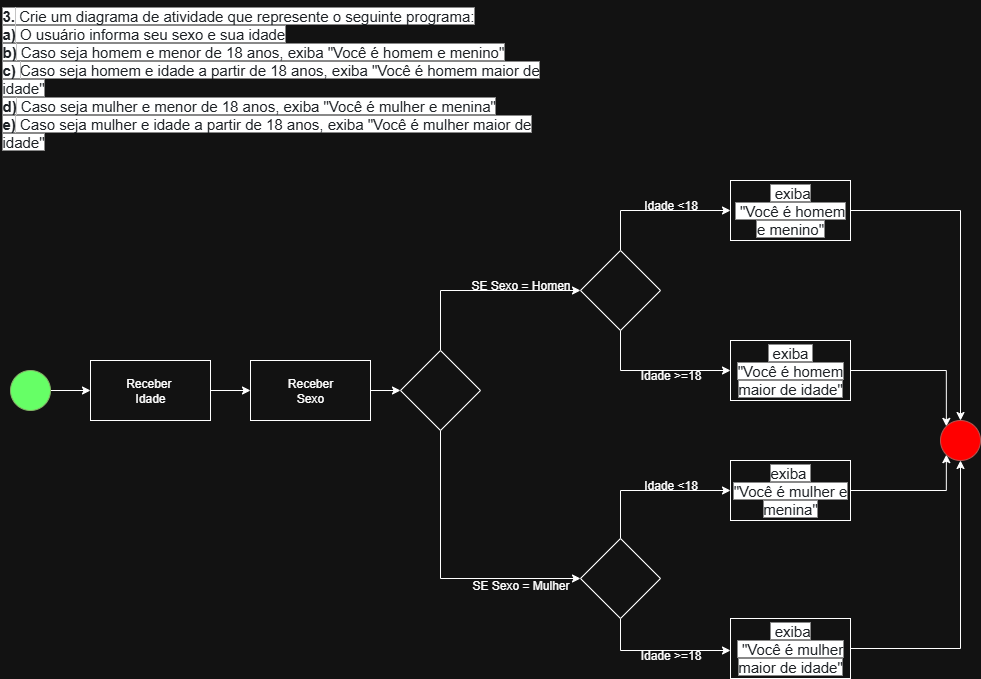

The diagram above was exported from draw.io. Its source (the exported page's mxGraphModel, read from the mxfile embedded in the PNG):
<mxGraphModel dx="2303" dy="895" grid="1" gridSize="10" guides="1" tooltips="1" connect="1" arrows="1" fold="1" page="1" pageScale="1" pageWidth="850" pageHeight="1100" math="0" shadow="0">
  <root>
    <mxCell id="0" />
    <mxCell id="1" parent="0" />
    <mxCell id="IfK6pthuK03d7tAPfuIL-1" value="&lt;strong style=&quot;box-sizing: border-box; font-family: Barlow, sans-serif; font-weight: bolder; color: rgb(29, 33, 37); font-size: 15px; font-style: normal; font-variant-ligatures: normal; font-variant-caps: normal; letter-spacing: normal; orphans: 2; text-align: left; text-indent: 0px; text-transform: none; widows: 2; word-spacing: 0px; -webkit-text-stroke-width: 0px; white-space: normal; background-color: rgb(255, 255, 255); text-decoration-thickness: initial; text-decoration-style: initial; text-decoration-color: initial;&quot;&gt;3.&lt;/strong&gt;&lt;span style=&quot;color: rgb(29, 33, 37); font-family: Barlow, sans-serif; font-size: 15px; font-style: normal; font-variant-ligatures: normal; font-variant-caps: normal; font-weight: 400; letter-spacing: normal; orphans: 2; text-align: left; text-indent: 0px; text-transform: none; widows: 2; word-spacing: 0px; -webkit-text-stroke-width: 0px; white-space: normal; background-color: rgb(255, 255, 255); text-decoration-thickness: initial; text-decoration-style: initial; text-decoration-color: initial; display: inline !important; float: none;&quot;&gt;&amp;nbsp;Crie um diagrama de atividade que represente o seguinte programa:&lt;/span&gt;&lt;br style=&quot;box-sizing: border-box; font-family: Barlow, sans-serif; color: rgb(29, 33, 37); font-size: 15px; font-style: normal; font-variant-ligatures: normal; font-variant-caps: normal; font-weight: 400; letter-spacing: normal; orphans: 2; text-align: left; text-indent: 0px; text-transform: none; widows: 2; word-spacing: 0px; -webkit-text-stroke-width: 0px; white-space: normal; background-color: rgb(255, 255, 255); text-decoration-thickness: initial; text-decoration-style: initial; text-decoration-color: initial;&quot;&gt;&lt;strong style=&quot;box-sizing: border-box; font-family: Barlow, sans-serif; font-weight: bolder; color: rgb(29, 33, 37); font-size: 15px; font-style: normal; font-variant-ligatures: normal; font-variant-caps: normal; letter-spacing: normal; orphans: 2; text-align: left; text-indent: 0px; text-transform: none; widows: 2; word-spacing: 0px; -webkit-text-stroke-width: 0px; white-space: normal; background-color: rgb(255, 255, 255); text-decoration-thickness: initial; text-decoration-style: initial; text-decoration-color: initial;&quot;&gt;a)&lt;/strong&gt;&lt;span style=&quot;color: rgb(29, 33, 37); font-family: Barlow, sans-serif; font-size: 15px; font-style: normal; font-variant-ligatures: normal; font-variant-caps: normal; font-weight: 400; letter-spacing: normal; orphans: 2; text-align: left; text-indent: 0px; text-transform: none; widows: 2; word-spacing: 0px; -webkit-text-stroke-width: 0px; white-space: normal; background-color: rgb(255, 255, 255); text-decoration-thickness: initial; text-decoration-style: initial; text-decoration-color: initial; display: inline !important; float: none;&quot;&gt;&amp;nbsp;O usuário informa seu sexo e sua idade&lt;/span&gt;&lt;br style=&quot;box-sizing: border-box; font-family: Barlow, sans-serif; color: rgb(29, 33, 37); font-size: 15px; font-style: normal; font-variant-ligatures: normal; font-variant-caps: normal; font-weight: 400; letter-spacing: normal; orphans: 2; text-align: left; text-indent: 0px; text-transform: none; widows: 2; word-spacing: 0px; -webkit-text-stroke-width: 0px; white-space: normal; background-color: rgb(255, 255, 255); text-decoration-thickness: initial; text-decoration-style: initial; text-decoration-color: initial;&quot;&gt;&lt;strong style=&quot;box-sizing: border-box; font-family: Barlow, sans-serif; font-weight: bolder; color: rgb(29, 33, 37); font-size: 15px; font-style: normal; font-variant-ligatures: normal; font-variant-caps: normal; letter-spacing: normal; orphans: 2; text-align: left; text-indent: 0px; text-transform: none; widows: 2; word-spacing: 0px; -webkit-text-stroke-width: 0px; white-space: normal; background-color: rgb(255, 255, 255); text-decoration-thickness: initial; text-decoration-style: initial; text-decoration-color: initial;&quot;&gt;b)&lt;/strong&gt;&lt;span style=&quot;color: rgb(29, 33, 37); font-family: Barlow, sans-serif; font-size: 15px; font-style: normal; font-variant-ligatures: normal; font-variant-caps: normal; font-weight: 400; letter-spacing: normal; orphans: 2; text-align: left; text-indent: 0px; text-transform: none; widows: 2; word-spacing: 0px; -webkit-text-stroke-width: 0px; white-space: normal; background-color: rgb(255, 255, 255); text-decoration-thickness: initial; text-decoration-style: initial; text-decoration-color: initial; display: inline !important; float: none;&quot;&gt;&amp;nbsp;Caso seja homem e menor de 18 anos, exiba &quot;Você é homem e menino&quot;&lt;/span&gt;&lt;br style=&quot;box-sizing: border-box; font-family: Barlow, sans-serif; color: rgb(29, 33, 37); font-size: 15px; font-style: normal; font-variant-ligatures: normal; font-variant-caps: normal; font-weight: 400; letter-spacing: normal; orphans: 2; text-align: left; text-indent: 0px; text-transform: none; widows: 2; word-spacing: 0px; -webkit-text-stroke-width: 0px; white-space: normal; background-color: rgb(255, 255, 255); text-decoration-thickness: initial; text-decoration-style: initial; text-decoration-color: initial;&quot;&gt;&lt;strong style=&quot;box-sizing: border-box; font-family: Barlow, sans-serif; font-weight: bolder; color: rgb(29, 33, 37); font-size: 15px; font-style: normal; font-variant-ligatures: normal; font-variant-caps: normal; letter-spacing: normal; orphans: 2; text-align: left; text-indent: 0px; text-transform: none; widows: 2; word-spacing: 0px; -webkit-text-stroke-width: 0px; white-space: normal; background-color: rgb(255, 255, 255); text-decoration-thickness: initial; text-decoration-style: initial; text-decoration-color: initial;&quot;&gt;c)&amp;nbsp;&lt;/strong&gt;&lt;span style=&quot;color: rgb(29, 33, 37); font-family: Barlow, sans-serif; font-size: 15px; font-style: normal; font-variant-ligatures: normal; font-variant-caps: normal; font-weight: 400; letter-spacing: normal; orphans: 2; text-align: left; text-indent: 0px; text-transform: none; widows: 2; word-spacing: 0px; -webkit-text-stroke-width: 0px; white-space: normal; background-color: rgb(255, 255, 255); text-decoration-thickness: initial; text-decoration-style: initial; text-decoration-color: initial; display: inline !important; float: none;&quot;&gt;Caso seja homem e idade a partir de 18 anos, exiba &quot;Você é homem maior de idade&quot;&lt;/span&gt;&lt;br style=&quot;box-sizing: border-box; font-family: Barlow, sans-serif; color: rgb(29, 33, 37); font-size: 15px; font-style: normal; font-variant-ligatures: normal; font-variant-caps: normal; font-weight: 400; letter-spacing: normal; orphans: 2; text-align: left; text-indent: 0px; text-transform: none; widows: 2; word-spacing: 0px; -webkit-text-stroke-width: 0px; white-space: normal; background-color: rgb(255, 255, 255); text-decoration-thickness: initial; text-decoration-style: initial; text-decoration-color: initial;&quot;&gt;&lt;strong style=&quot;box-sizing: border-box; font-family: Barlow, sans-serif; font-weight: bolder; color: rgb(29, 33, 37); font-size: 15px; font-style: normal; font-variant-ligatures: normal; font-variant-caps: normal; letter-spacing: normal; orphans: 2; text-align: left; text-indent: 0px; text-transform: none; widows: 2; word-spacing: 0px; -webkit-text-stroke-width: 0px; white-space: normal; background-color: rgb(255, 255, 255); text-decoration-thickness: initial; text-decoration-style: initial; text-decoration-color: initial;&quot;&gt;d)&lt;/strong&gt;&lt;span style=&quot;color: rgb(29, 33, 37); font-family: Barlow, sans-serif; font-size: 15px; font-style: normal; font-variant-ligatures: normal; font-variant-caps: normal; font-weight: 400; letter-spacing: normal; orphans: 2; text-align: left; text-indent: 0px; text-transform: none; widows: 2; word-spacing: 0px; -webkit-text-stroke-width: 0px; white-space: normal; background-color: rgb(255, 255, 255); text-decoration-thickness: initial; text-decoration-style: initial; text-decoration-color: initial; display: inline !important; float: none;&quot;&gt;&amp;nbsp;Caso seja mulher e menor de 18 anos, exiba &quot;Você é mulher e menina&quot;&lt;/span&gt;&lt;br style=&quot;box-sizing: border-box; font-family: Barlow, sans-serif; color: rgb(29, 33, 37); font-size: 15px; font-style: normal; font-variant-ligatures: normal; font-variant-caps: normal; font-weight: 400; letter-spacing: normal; orphans: 2; text-align: left; text-indent: 0px; text-transform: none; widows: 2; word-spacing: 0px; -webkit-text-stroke-width: 0px; white-space: normal; background-color: rgb(255, 255, 255); text-decoration-thickness: initial; text-decoration-style: initial; text-decoration-color: initial;&quot;&gt;&lt;strong style=&quot;box-sizing: border-box; font-family: Barlow, sans-serif; font-weight: bolder; color: rgb(29, 33, 37); font-size: 15px; font-style: normal; font-variant-ligatures: normal; font-variant-caps: normal; letter-spacing: normal; orphans: 2; text-align: left; text-indent: 0px; text-transform: none; widows: 2; word-spacing: 0px; -webkit-text-stroke-width: 0px; white-space: normal; background-color: rgb(255, 255, 255); text-decoration-thickness: initial; text-decoration-style: initial; text-decoration-color: initial;&quot;&gt;e)&lt;/strong&gt;&lt;span style=&quot;color: rgb(29, 33, 37); font-family: Barlow, sans-serif; font-size: 15px; font-style: normal; font-variant-ligatures: normal; font-variant-caps: normal; font-weight: 400; letter-spacing: normal; orphans: 2; text-align: left; text-indent: 0px; text-transform: none; widows: 2; word-spacing: 0px; -webkit-text-stroke-width: 0px; white-space: normal; background-color: rgb(255, 255, 255); text-decoration-thickness: initial; text-decoration-style: initial; text-decoration-color: initial; display: inline !important; float: none;&quot;&gt;&amp;nbsp;Caso seja mulher e idade a partir de 18 anos, exiba &quot;Você é mulher maior de idade&quot;&lt;/span&gt;" style="text;whiteSpace=wrap;html=1;" parent="1" vertex="1">
      <mxGeometry x="-840" y="340" width="560" height="160" as="geometry" />
    </mxCell>
    <mxCell id="bbNzc57KDiKmBR81KGN4-36" style="edgeStyle=orthogonalEdgeStyle;rounded=0;orthogonalLoop=1;jettySize=auto;html=1;entryX=0;entryY=0.5;entryDx=0;entryDy=0;" parent="1" source="bbNzc57KDiKmBR81KGN4-37" target="bbNzc57KDiKmBR81KGN4-39" edge="1">
      <mxGeometry relative="1" as="geometry" />
    </mxCell>
    <mxCell id="bbNzc57KDiKmBR81KGN4-37" value="" style="ellipse;whiteSpace=wrap;html=1;aspect=fixed;fillColor=#66FF66;strokeColor=#82b366;" parent="1" vertex="1">
      <mxGeometry x="-830" y="710" width="40" height="40" as="geometry" />
    </mxCell>
    <mxCell id="bbNzc57KDiKmBR81KGN4-38" value="" style="edgeStyle=orthogonalEdgeStyle;rounded=0;orthogonalLoop=1;jettySize=auto;html=1;" parent="1" source="bbNzc57KDiKmBR81KGN4-39" target="bbNzc57KDiKmBR81KGN4-41" edge="1">
      <mxGeometry relative="1" as="geometry" />
    </mxCell>
    <mxCell id="bbNzc57KDiKmBR81KGN4-39" value="Receber&amp;nbsp;&lt;div&gt;Idade&lt;/div&gt;" style="rounded=0;whiteSpace=wrap;html=1;" parent="1" vertex="1">
      <mxGeometry x="-750" y="700" width="120" height="60" as="geometry" />
    </mxCell>
    <mxCell id="bbNzc57KDiKmBR81KGN4-40" value="" style="edgeStyle=orthogonalEdgeStyle;rounded=0;orthogonalLoop=1;jettySize=auto;html=1;" parent="1" source="bbNzc57KDiKmBR81KGN4-41" target="bbNzc57KDiKmBR81KGN4-44" edge="1">
      <mxGeometry relative="1" as="geometry" />
    </mxCell>
    <mxCell id="bbNzc57KDiKmBR81KGN4-41" value="Receber&lt;div&gt;Sexo&lt;/div&gt;" style="rounded=0;whiteSpace=wrap;html=1;" parent="1" vertex="1">
      <mxGeometry x="-590" y="700" width="120" height="60" as="geometry" />
    </mxCell>
    <mxCell id="bbNzc57KDiKmBR81KGN4-42" value="" style="edgeStyle=orthogonalEdgeStyle;rounded=0;orthogonalLoop=1;jettySize=auto;html=1;" parent="1" source="bbNzc57KDiKmBR81KGN4-44" target="bbNzc57KDiKmBR81KGN4-47" edge="1">
      <mxGeometry relative="1" as="geometry">
        <Array as="points">
          <mxPoint x="-400" y="630" />
        </Array>
      </mxGeometry>
    </mxCell>
    <mxCell id="bbNzc57KDiKmBR81KGN4-43" value="" style="edgeStyle=orthogonalEdgeStyle;rounded=0;orthogonalLoop=1;jettySize=auto;html=1;" parent="1" source="bbNzc57KDiKmBR81KGN4-44" target="bbNzc57KDiKmBR81KGN4-50" edge="1">
      <mxGeometry relative="1" as="geometry">
        <Array as="points">
          <mxPoint x="-400" y="918" />
        </Array>
      </mxGeometry>
    </mxCell>
    <mxCell id="bbNzc57KDiKmBR81KGN4-44" value="" style="rhombus;whiteSpace=wrap;html=1;rounded=0;" parent="1" vertex="1">
      <mxGeometry x="-440" y="690" width="80" height="80" as="geometry" />
    </mxCell>
    <mxCell id="bbNzc57KDiKmBR81KGN4-45" value="" style="edgeStyle=orthogonalEdgeStyle;rounded=0;orthogonalLoop=1;jettySize=auto;html=1;" parent="1" source="bbNzc57KDiKmBR81KGN4-47" edge="1">
      <mxGeometry relative="1" as="geometry">
        <mxPoint x="-110" y="550" as="targetPoint" />
        <Array as="points">
          <mxPoint x="-220" y="550" />
        </Array>
      </mxGeometry>
    </mxCell>
    <mxCell id="bbNzc57KDiKmBR81KGN4-46" value="" style="edgeStyle=orthogonalEdgeStyle;rounded=0;orthogonalLoop=1;jettySize=auto;html=1;" parent="1" source="bbNzc57KDiKmBR81KGN4-47" edge="1">
      <mxGeometry relative="1" as="geometry">
        <mxPoint x="-110" y="710" as="targetPoint" />
        <Array as="points">
          <mxPoint x="-220" y="710" />
        </Array>
      </mxGeometry>
    </mxCell>
    <mxCell id="bbNzc57KDiKmBR81KGN4-47" value="" style="rhombus;whiteSpace=wrap;html=1;rounded=0;" parent="1" vertex="1">
      <mxGeometry x="-260" y="590" width="80" height="80" as="geometry" />
    </mxCell>
    <mxCell id="bbNzc57KDiKmBR81KGN4-48" value="" style="edgeStyle=orthogonalEdgeStyle;rounded=0;orthogonalLoop=1;jettySize=auto;html=1;" parent="1" source="bbNzc57KDiKmBR81KGN4-50" edge="1">
      <mxGeometry relative="1" as="geometry">
        <mxPoint x="-110" y="830" as="targetPoint" />
        <Array as="points">
          <mxPoint x="-220" y="830" />
        </Array>
      </mxGeometry>
    </mxCell>
    <mxCell id="bbNzc57KDiKmBR81KGN4-49" value="" style="edgeStyle=orthogonalEdgeStyle;rounded=0;orthogonalLoop=1;jettySize=auto;html=1;" parent="1" source="bbNzc57KDiKmBR81KGN4-50" edge="1">
      <mxGeometry relative="1" as="geometry">
        <mxPoint x="-110" y="990" as="targetPoint" />
        <Array as="points">
          <mxPoint x="-220" y="990" />
        </Array>
      </mxGeometry>
    </mxCell>
    <mxCell id="bbNzc57KDiKmBR81KGN4-50" value="" style="rhombus;whiteSpace=wrap;html=1;rounded=0;" parent="1" vertex="1">
      <mxGeometry x="-260" y="878" width="80" height="80" as="geometry" />
    </mxCell>
    <mxCell id="bbNzc57KDiKmBR81KGN4-51" value="SE Sexo = Homen" style="text;html=1;align=center;verticalAlign=middle;resizable=0;points=[];autosize=1;strokeColor=none;fillColor=none;" parent="1" vertex="1">
      <mxGeometry x="-380" y="610" width="120" height="30" as="geometry" />
    </mxCell>
    <mxCell id="bbNzc57KDiKmBR81KGN4-52" value="SE Sexo = Mulher" style="text;html=1;align=center;verticalAlign=middle;resizable=0;points=[];autosize=1;strokeColor=none;fillColor=none;" parent="1" vertex="1">
      <mxGeometry x="-380" y="910" width="120" height="30" as="geometry" />
    </mxCell>
    <mxCell id="bbNzc57KDiKmBR81KGN4-53" value="" style="edgeStyle=orthogonalEdgeStyle;rounded=0;orthogonalLoop=1;jettySize=auto;html=1;" parent="1" target="bbNzc57KDiKmBR81KGN4-58" edge="1">
      <mxGeometry relative="1" as="geometry">
        <mxPoint x="-30" y="550" as="sourcePoint" />
      </mxGeometry>
    </mxCell>
    <mxCell id="bbNzc57KDiKmBR81KGN4-54" value="" style="edgeStyle=orthogonalEdgeStyle;rounded=0;orthogonalLoop=1;jettySize=auto;html=1;" parent="1" target="bbNzc57KDiKmBR81KGN4-60" edge="1">
      <mxGeometry relative="1" as="geometry">
        <mxPoint x="-30" y="710" as="sourcePoint" />
      </mxGeometry>
    </mxCell>
    <mxCell id="bbNzc57KDiKmBR81KGN4-55" value="Idade &amp;lt;18" style="text;html=1;align=center;verticalAlign=middle;resizable=0;points=[];autosize=1;strokeColor=none;fillColor=none;" parent="1" vertex="1">
      <mxGeometry x="-210" y="530" width="80" height="30" as="geometry" />
    </mxCell>
    <mxCell id="bbNzc57KDiKmBR81KGN4-56" value="Idade &amp;gt;=18" style="text;html=1;align=center;verticalAlign=middle;resizable=0;points=[];autosize=1;strokeColor=none;fillColor=none;" parent="1" vertex="1">
      <mxGeometry x="-210" y="700" width="80" height="30" as="geometry" />
    </mxCell>
    <mxCell id="bbNzc57KDiKmBR81KGN4-57" style="edgeStyle=orthogonalEdgeStyle;rounded=0;orthogonalLoop=1;jettySize=auto;html=1;" parent="1" source="bbNzc57KDiKmBR81KGN4-58" target="bbNzc57KDiKmBR81KGN4-69" edge="1">
      <mxGeometry relative="1" as="geometry" />
    </mxCell>
    <mxCell id="bbNzc57KDiKmBR81KGN4-58" value="&lt;span style=&quot;color: rgb(29, 33, 37); font-family: Barlow, sans-serif; font-size: 15px; text-align: left; background-color: rgb(255, 255, 255);&quot;&gt;&amp;nbsp;exiba&lt;/span&gt;&lt;div&gt;&lt;span style=&quot;color: rgb(29, 33, 37); font-family: Barlow, sans-serif; font-size: 15px; text-align: left; background-color: rgb(255, 255, 255);&quot;&gt;&amp;nbsp;&quot;Você é homem e menino&quot;&lt;/span&gt;&lt;/div&gt;" style="whiteSpace=wrap;html=1;rounded=0;" parent="1" vertex="1">
      <mxGeometry x="-110" y="520" width="120" height="60" as="geometry" />
    </mxCell>
    <mxCell id="bbNzc57KDiKmBR81KGN4-72" style="edgeStyle=orthogonalEdgeStyle;rounded=0;orthogonalLoop=1;jettySize=auto;html=1;entryX=0;entryY=0;entryDx=0;entryDy=0;" parent="1" source="bbNzc57KDiKmBR81KGN4-60" target="bbNzc57KDiKmBR81KGN4-69" edge="1">
      <mxGeometry relative="1" as="geometry">
        <mxPoint x="110" y="750" as="targetPoint" />
      </mxGeometry>
    </mxCell>
    <mxCell id="bbNzc57KDiKmBR81KGN4-60" value="&lt;span style=&quot;color: rgb(29, 33, 37); font-family: Barlow, sans-serif; font-size: 15px; text-align: left; background-color: rgb(255, 255, 255);&quot;&gt;&amp;nbsp;exiba&amp;nbsp;&lt;/span&gt;&lt;div&gt;&lt;span style=&quot;color: rgb(29, 33, 37); font-family: Barlow, sans-serif; font-size: 15px; text-align: left; background-color: rgb(255, 255, 255);&quot;&gt;&quot;Você é homem maior de idade&quot;&lt;/span&gt;&lt;/div&gt;" style="whiteSpace=wrap;html=1;rounded=0;" parent="1" vertex="1">
      <mxGeometry x="-110" y="680" width="120" height="60" as="geometry" />
    </mxCell>
    <mxCell id="bbNzc57KDiKmBR81KGN4-61" value="" style="edgeStyle=orthogonalEdgeStyle;rounded=0;orthogonalLoop=1;jettySize=auto;html=1;" parent="1" target="bbNzc57KDiKmBR81KGN4-66" edge="1">
      <mxGeometry relative="1" as="geometry">
        <mxPoint x="-30" y="830" as="sourcePoint" />
      </mxGeometry>
    </mxCell>
    <mxCell id="bbNzc57KDiKmBR81KGN4-62" value="" style="edgeStyle=orthogonalEdgeStyle;rounded=0;orthogonalLoop=1;jettySize=auto;html=1;" parent="1" target="bbNzc57KDiKmBR81KGN4-68" edge="1">
      <mxGeometry relative="1" as="geometry">
        <mxPoint x="-30" y="990" as="sourcePoint" />
      </mxGeometry>
    </mxCell>
    <mxCell id="bbNzc57KDiKmBR81KGN4-63" value="Idade &amp;lt;18" style="text;html=1;align=center;verticalAlign=middle;resizable=0;points=[];autosize=1;strokeColor=none;fillColor=none;" parent="1" vertex="1">
      <mxGeometry x="-210" y="810" width="80" height="30" as="geometry" />
    </mxCell>
    <mxCell id="bbNzc57KDiKmBR81KGN4-64" value="Idade &amp;gt;=18" style="text;html=1;align=center;verticalAlign=middle;resizable=0;points=[];autosize=1;strokeColor=none;fillColor=none;" parent="1" vertex="1">
      <mxGeometry x="-210" y="980" width="80" height="30" as="geometry" />
    </mxCell>
    <mxCell id="bbNzc57KDiKmBR81KGN4-71" style="edgeStyle=orthogonalEdgeStyle;rounded=0;orthogonalLoop=1;jettySize=auto;html=1;entryX=0;entryY=1;entryDx=0;entryDy=0;" parent="1" source="bbNzc57KDiKmBR81KGN4-66" target="bbNzc57KDiKmBR81KGN4-69" edge="1">
      <mxGeometry relative="1" as="geometry">
        <Array as="points">
          <mxPoint x="106" y="830" />
        </Array>
      </mxGeometry>
    </mxCell>
    <mxCell id="bbNzc57KDiKmBR81KGN4-66" value="&lt;span style=&quot;color: rgb(29, 33, 37); font-family: Barlow, sans-serif; font-size: 15px; text-align: left; background-color: rgb(255, 255, 255);&quot;&gt;exiba&amp;nbsp;&lt;/span&gt;&lt;div&gt;&lt;span style=&quot;color: rgb(29, 33, 37); font-family: Barlow, sans-serif; font-size: 15px; text-align: left; background-color: rgb(255, 255, 255);&quot;&gt;&quot;Você é mulher e menina&quot;&lt;/span&gt;&lt;/div&gt;" style="whiteSpace=wrap;html=1;rounded=0;" parent="1" vertex="1">
      <mxGeometry x="-110" y="800" width="120" height="60" as="geometry" />
    </mxCell>
    <mxCell id="bbNzc57KDiKmBR81KGN4-67" style="edgeStyle=orthogonalEdgeStyle;rounded=0;orthogonalLoop=1;jettySize=auto;html=1;entryX=0.5;entryY=1;entryDx=0;entryDy=0;" parent="1" source="bbNzc57KDiKmBR81KGN4-68" target="bbNzc57KDiKmBR81KGN4-69" edge="1">
      <mxGeometry relative="1" as="geometry">
        <mxPoint x="70" y="930" as="targetPoint" />
        <Array as="points">
          <mxPoint x="120" y="988" />
        </Array>
      </mxGeometry>
    </mxCell>
    <mxCell id="bbNzc57KDiKmBR81KGN4-68" value="&lt;span style=&quot;color: rgb(29, 33, 37); font-family: Barlow, sans-serif; font-size: 15px; text-align: left; background-color: rgb(255, 255, 255);&quot;&gt;&amp;nbsp;exiba&lt;/span&gt;&lt;div&gt;&lt;span style=&quot;color: rgb(29, 33, 37); font-family: Barlow, sans-serif; font-size: 15px; text-align: left; background-color: rgb(255, 255, 255);&quot;&gt;&amp;nbsp;&quot;Você é mulher maior de idade&quot;&lt;/span&gt;&lt;/div&gt;" style="whiteSpace=wrap;html=1;rounded=0;" parent="1" vertex="1">
      <mxGeometry x="-110" y="958" width="120" height="60" as="geometry" />
    </mxCell>
    <mxCell id="bbNzc57KDiKmBR81KGN4-69" value="" style="ellipse;whiteSpace=wrap;html=1;aspect=fixed;fillColor=#FF0000;strokeColor=#b85450;" parent="1" vertex="1">
      <mxGeometry x="100" y="760" width="40" height="40" as="geometry" />
    </mxCell>
  </root>
</mxGraphModel>